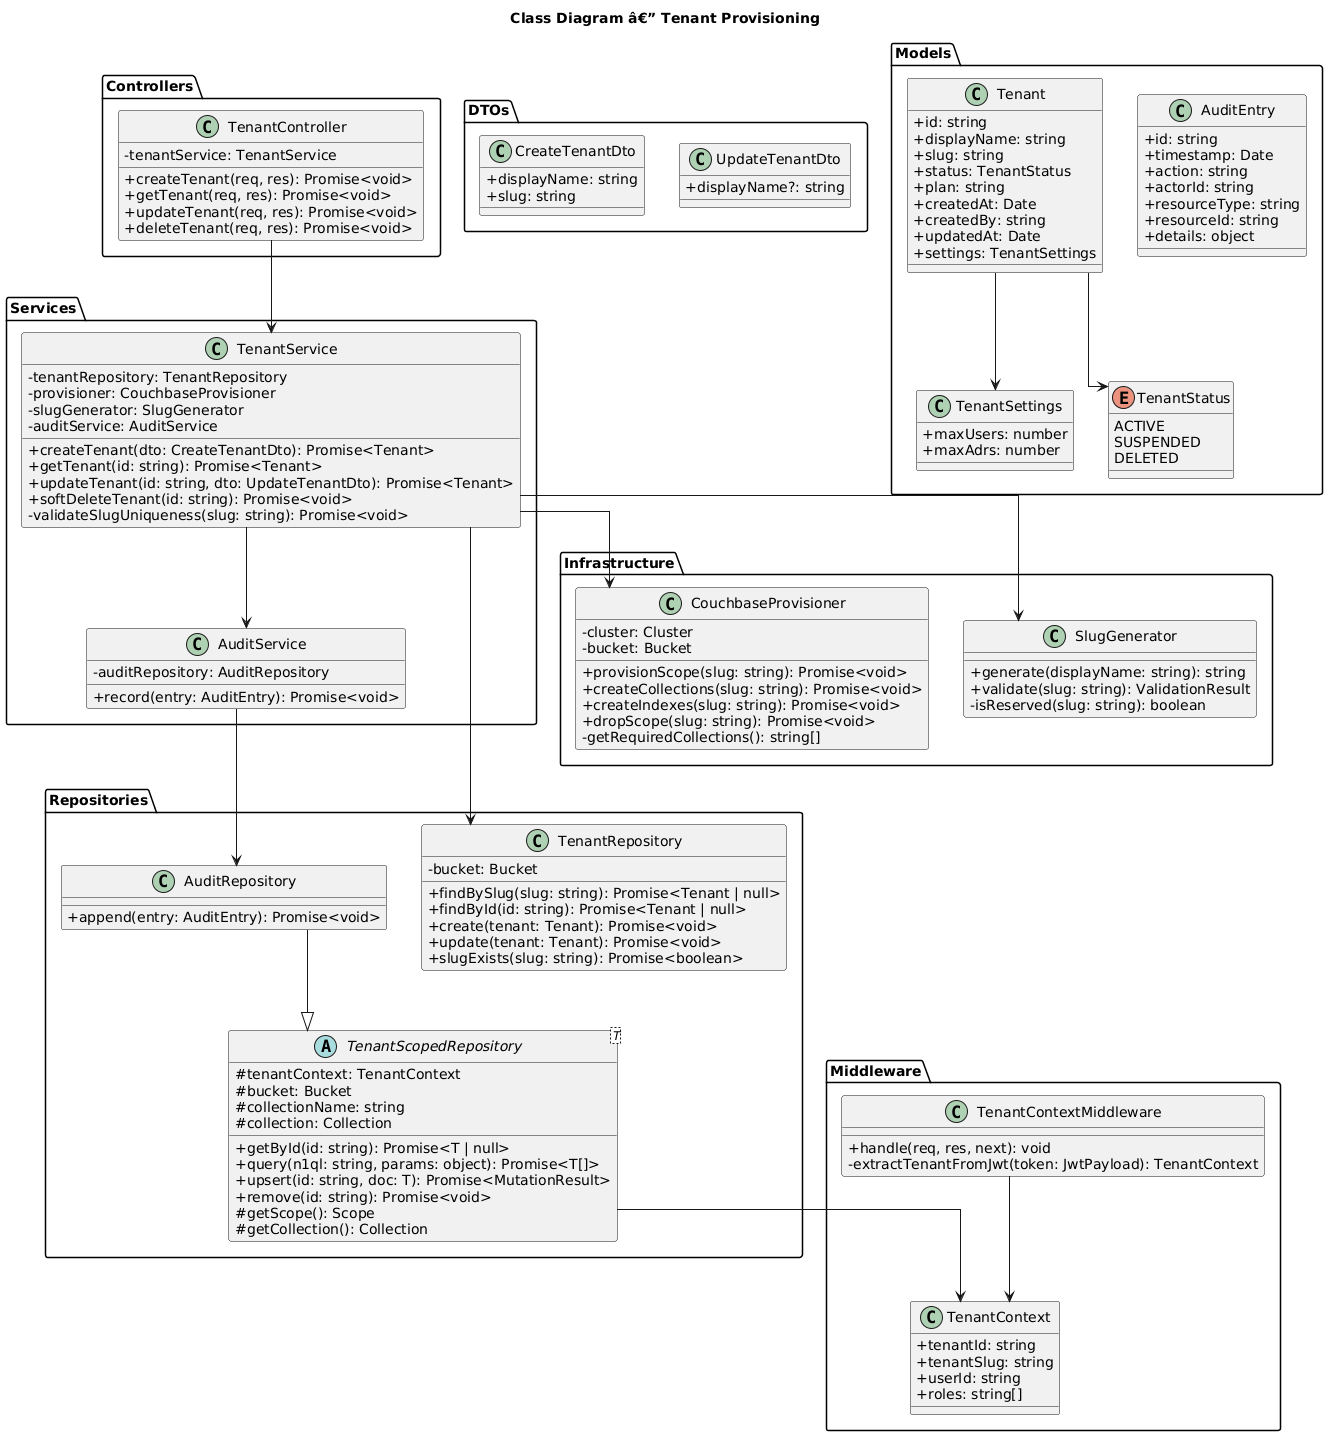

The diagram above was rendered by PlantUML. Its source (embedded in the PNG):
@startuml
title Class Diagram â€” Tenant Provisioning

skinparam classAttributeIconSize 0
skinparam linetype ortho

package "Controllers" {
    class TenantController {
        -tenantService: TenantService
        +createTenant(req, res): Promise<void>
        +getTenant(req, res): Promise<void>
        +updateTenant(req, res): Promise<void>
        +deleteTenant(req, res): Promise<void>
    }
}

package "Services" {
    class TenantService {
        -tenantRepository: TenantRepository
        -provisioner: CouchbaseProvisioner
        -slugGenerator: SlugGenerator
        -auditService: AuditService
        +createTenant(dto: CreateTenantDto): Promise<Tenant>
        +getTenant(id: string): Promise<Tenant>
        +updateTenant(id: string, dto: UpdateTenantDto): Promise<Tenant>
        +softDeleteTenant(id: string): Promise<void>
        -validateSlugUniqueness(slug: string): Promise<void>
    }

    class AuditService {
        -auditRepository: AuditRepository
        +record(entry: AuditEntry): Promise<void>
    }
}

package "Repositories" {
    abstract class TenantScopedRepository<T> {
        #tenantContext: TenantContext
        #bucket: Bucket
        #collectionName: string
        #collection: Collection
        +getById(id: string): Promise<T | null>
        +query(n1ql: string, params: object): Promise<T[]>
        +upsert(id: string, doc: T): Promise<MutationResult>
        +remove(id: string): Promise<void>
        #getScope(): Scope
        #getCollection(): Collection
    }

    class TenantRepository {
        -bucket: Bucket
        +findBySlug(slug: string): Promise<Tenant | null>
        +findById(id: string): Promise<Tenant | null>
        +create(tenant: Tenant): Promise<void>
        +update(tenant: Tenant): Promise<void>
        +slugExists(slug: string): Promise<boolean>
    }

    class AuditRepository {
        +append(entry: AuditEntry): Promise<void>
    }

    AuditRepository --|> TenantScopedRepository
}

package "Infrastructure" {
    class CouchbaseProvisioner {
        -cluster: Cluster
        -bucket: Bucket
        +provisionScope(slug: string): Promise<void>
        +createCollections(slug: string): Promise<void>
        +createIndexes(slug: string): Promise<void>
        +dropScope(slug: string): Promise<void>
        -getRequiredCollections(): string[]
    }

    class SlugGenerator {
        +generate(displayName: string): string
        +validate(slug: string): ValidationResult
        -isReserved(slug: string): boolean
    }
}

package "Middleware" {
    class TenantContextMiddleware {
        +handle(req, res, next): void
        -extractTenantFromJwt(token: JwtPayload): TenantContext
    }

    class TenantContext {
        +tenantId: string
        +tenantSlug: string
        +userId: string
        +roles: string[]
    }
}

package "DTOs" {
    class CreateTenantDto {
        +displayName: string
        +slug: string
    }

    class UpdateTenantDto {
        +displayName?: string
    }
}

package "Models" {
    class Tenant {
        +id: string
        +displayName: string
        +slug: string
        +status: TenantStatus
        +plan: string
        +createdAt: Date
        +createdBy: string
        +updatedAt: Date
        +settings: TenantSettings
    }

    class TenantSettings {
        +maxUsers: number
        +maxAdrs: number
    }

    enum TenantStatus {
        ACTIVE
        SUSPENDED
        DELETED
    }

    class AuditEntry {
        +id: string
        +timestamp: Date
        +action: string
        +actorId: string
        +resourceType: string
        +resourceId: string
        +details: object
    }

    Tenant --> TenantStatus
    Tenant --> TenantSettings
}

TenantController --> TenantService
TenantService --> TenantRepository
TenantService --> CouchbaseProvisioner
TenantService --> SlugGenerator
TenantService --> AuditService
AuditService --> AuditRepository
TenantContextMiddleware --> TenantContext
TenantScopedRepository --> TenantContext
@enduml